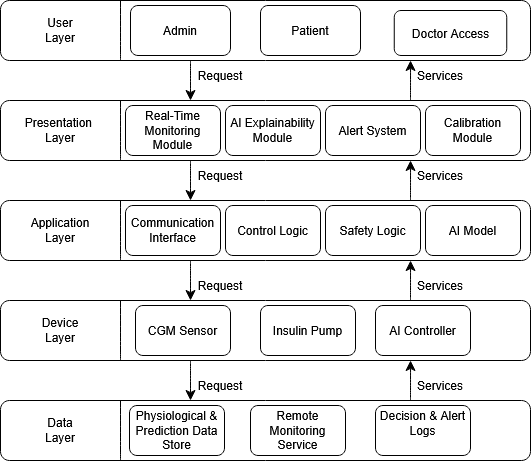

The diagram above was exported from draw.io. Its source (the exported page's mxGraphModel, read from the mxfile embedded in the PNG):
<mxGraphModel dx="873" dy="503" grid="1" gridSize="10" guides="1" tooltips="1" connect="1" arrows="1" fold="1" page="1" pageScale="1" pageWidth="850" pageHeight="1100" math="0" shadow="0">
  <root>
    <mxCell id="0" />
    <mxCell id="1" parent="0" />
    <mxCell id="aO5jxe0gRPP1lefvdOJZ-1" parent="1" style="rounded=1;whiteSpace=wrap;html=1;" value="" vertex="1">
      <mxGeometry height="60" width="530" x="410" y="810" as="geometry" />
    </mxCell>
    <mxCell id="aO5jxe0gRPP1lefvdOJZ-2" parent="1" style="rounded=1;whiteSpace=wrap;html=1;" value="" vertex="1">
      <mxGeometry height="60" width="530" x="410" y="910" as="geometry" />
    </mxCell>
    <mxCell id="aO5jxe0gRPP1lefvdOJZ-3" parent="1" style="rounded=1;whiteSpace=wrap;html=1;" value="" vertex="1">
      <mxGeometry height="60" width="530" x="410" y="1010" as="geometry" />
    </mxCell>
    <mxCell id="aO5jxe0gRPP1lefvdOJZ-4" parent="1" style="rounded=1;whiteSpace=wrap;html=1;" value="" vertex="1">
      <mxGeometry height="60" width="530" x="410" y="1110" as="geometry" />
    </mxCell>
    <mxCell id="aO5jxe0gRPP1lefvdOJZ-5" parent="1" style="rounded=1;whiteSpace=wrap;html=1;" value="" vertex="1">
      <mxGeometry height="60" width="530" x="410" y="1210" as="geometry" />
    </mxCell>
    <mxCell id="aO5jxe0gRPP1lefvdOJZ-6" edge="1" parent="1" style="endArrow=none;html=1;rounded=0;fontSize=12;startSize=8;endSize=8;curved=1;" value="">
      <mxGeometry height="50" relative="1" width="50" as="geometry">
        <mxPoint x="530" y="870" as="sourcePoint" />
        <mxPoint x="530" y="810" as="targetPoint" />
      </mxGeometry>
    </mxCell>
    <mxCell id="aO5jxe0gRPP1lefvdOJZ-7" edge="1" parent="1" style="endArrow=none;html=1;rounded=0;fontSize=12;startSize=8;endSize=8;curved=1;" value="">
      <mxGeometry height="50" relative="1" width="50" as="geometry">
        <mxPoint x="530" y="970" as="sourcePoint" />
        <mxPoint x="530" y="910" as="targetPoint" />
      </mxGeometry>
    </mxCell>
    <mxCell id="aO5jxe0gRPP1lefvdOJZ-8" edge="1" parent="1" style="endArrow=none;html=1;rounded=0;fontSize=12;startSize=8;endSize=8;curved=1;" value="">
      <mxGeometry height="50" relative="1" width="50" as="geometry">
        <mxPoint x="530" y="1070" as="sourcePoint" />
        <mxPoint x="530" y="1010" as="targetPoint" />
      </mxGeometry>
    </mxCell>
    <mxCell id="aO5jxe0gRPP1lefvdOJZ-9" edge="1" parent="1" style="endArrow=none;html=1;rounded=0;fontSize=12;startSize=8;endSize=8;curved=1;" value="">
      <mxGeometry height="50" relative="1" width="50" as="geometry">
        <mxPoint x="530" y="1170" as="sourcePoint" />
        <mxPoint x="530" y="1110" as="targetPoint" />
      </mxGeometry>
    </mxCell>
    <mxCell id="aO5jxe0gRPP1lefvdOJZ-10" edge="1" parent="1" style="endArrow=none;html=1;rounded=0;fontSize=12;startSize=8;endSize=8;curved=1;" value="">
      <mxGeometry height="50" relative="1" width="50" as="geometry">
        <mxPoint x="530" y="1270" as="sourcePoint" />
        <mxPoint x="530" y="1210" as="targetPoint" />
      </mxGeometry>
    </mxCell>
    <mxCell id="aO5jxe0gRPP1lefvdOJZ-11" parent="1" style="text;html=1;whiteSpace=wrap;strokeColor=none;fillColor=none;align=center;verticalAlign=middle;rounded=0;" value="User Layer" vertex="1">
      <mxGeometry height="30" width="60" x="440" y="825" as="geometry" />
    </mxCell>
    <mxCell id="aO5jxe0gRPP1lefvdOJZ-12" parent="1" style="text;html=1;whiteSpace=wrap;strokeColor=none;fillColor=none;align=center;verticalAlign=middle;rounded=0;" value="Application Layer" vertex="1">
      <mxGeometry height="30" width="60" x="440" y="1025" as="geometry" />
    </mxCell>
    <mxCell id="aO5jxe0gRPP1lefvdOJZ-13" parent="1" style="text;html=1;whiteSpace=wrap;strokeColor=none;fillColor=none;align=center;verticalAlign=middle;rounded=0;" value="Presentation&amp;nbsp; Layer" vertex="1">
      <mxGeometry height="30" width="60" x="440" y="925" as="geometry" />
    </mxCell>
    <mxCell id="aO5jxe0gRPP1lefvdOJZ-14" parent="1" style="text;html=1;whiteSpace=wrap;strokeColor=none;fillColor=none;align=center;verticalAlign=middle;rounded=0;" value="Device Layer" vertex="1">
      <mxGeometry height="30" width="60" x="440" y="1125" as="geometry" />
    </mxCell>
    <mxCell id="aO5jxe0gRPP1lefvdOJZ-15" parent="1" style="text;html=1;whiteSpace=wrap;strokeColor=none;fillColor=none;align=center;verticalAlign=middle;rounded=0;" value="Data Layer" vertex="1">
      <mxGeometry height="30" width="60" x="440" y="1225" as="geometry" />
    </mxCell>
    <mxCell id="aO5jxe0gRPP1lefvdOJZ-16" edge="1" parent="1" style="endArrow=classic;html=1;rounded=0;fontSize=12;startSize=8;endSize=8;curved=1;" value="">
      <mxGeometry height="50" relative="1" width="50" as="geometry">
        <mxPoint x="600" y="870" as="sourcePoint" />
        <mxPoint x="600" y="910" as="targetPoint" />
      </mxGeometry>
    </mxCell>
    <mxCell id="aO5jxe0gRPP1lefvdOJZ-17" edge="1" parent="1" style="endArrow=classic;html=1;rounded=0;fontSize=12;startSize=8;endSize=8;curved=1;" value="">
      <mxGeometry height="50" relative="1" width="50" as="geometry">
        <mxPoint x="600" y="970" as="sourcePoint" />
        <mxPoint x="600" y="1010" as="targetPoint" />
      </mxGeometry>
    </mxCell>
    <mxCell id="aO5jxe0gRPP1lefvdOJZ-18" edge="1" parent="1" style="endArrow=classic;html=1;rounded=0;fontSize=12;startSize=8;endSize=8;curved=1;" value="">
      <mxGeometry height="50" relative="1" width="50" as="geometry">
        <mxPoint x="600" y="1070" as="sourcePoint" />
        <mxPoint x="600" y="1110" as="targetPoint" />
      </mxGeometry>
    </mxCell>
    <mxCell id="aO5jxe0gRPP1lefvdOJZ-19" edge="1" parent="1" style="endArrow=classic;html=1;rounded=0;fontSize=12;startSize=8;endSize=8;curved=1;" value="">
      <mxGeometry height="50" relative="1" width="50" as="geometry">
        <mxPoint x="600" y="1170" as="sourcePoint" />
        <mxPoint x="600" y="1210" as="targetPoint" />
      </mxGeometry>
    </mxCell>
    <mxCell id="aO5jxe0gRPP1lefvdOJZ-20" parent="1" style="text;html=1;whiteSpace=wrap;strokeColor=none;fillColor=none;align=center;verticalAlign=middle;rounded=0;" value="Request" vertex="1">
      <mxGeometry height="30" width="60" x="600" y="870" as="geometry" />
    </mxCell>
    <mxCell id="aO5jxe0gRPP1lefvdOJZ-21" parent="1" style="text;html=1;whiteSpace=wrap;strokeColor=none;fillColor=none;align=center;verticalAlign=middle;rounded=0;" value="Request" vertex="1">
      <mxGeometry height="30" width="60" x="600" y="970" as="geometry" />
    </mxCell>
    <mxCell id="aO5jxe0gRPP1lefvdOJZ-22" parent="1" style="text;html=1;whiteSpace=wrap;strokeColor=none;fillColor=none;align=center;verticalAlign=middle;rounded=0;" value="Request" vertex="1">
      <mxGeometry height="30" width="60" x="600" y="1080" as="geometry" />
    </mxCell>
    <mxCell id="aO5jxe0gRPP1lefvdOJZ-23" parent="1" style="text;html=1;whiteSpace=wrap;strokeColor=none;fillColor=none;align=center;verticalAlign=middle;rounded=0;" value="Request" vertex="1">
      <mxGeometry height="30" width="60" x="600" y="1180" as="geometry" />
    </mxCell>
    <mxCell id="aO5jxe0gRPP1lefvdOJZ-24" edge="1" parent="1" style="endArrow=classic;html=1;rounded=0;fontSize=12;startSize=8;endSize=8;curved=1;entryX=0.585;entryY=0.667;entryDx=0;entryDy=0;entryPerimeter=0;" value="">
      <mxGeometry height="50" relative="1" width="50" as="geometry">
        <mxPoint x="820" y="1209.98" as="sourcePoint" />
        <mxPoint x="820.0500000000001" y="1170" as="targetPoint" />
      </mxGeometry>
    </mxCell>
    <mxCell id="aO5jxe0gRPP1lefvdOJZ-25" edge="1" parent="1" style="endArrow=classic;html=1;rounded=0;fontSize=12;startSize=8;endSize=8;curved=1;entryX=0.585;entryY=0.667;entryDx=0;entryDy=0;entryPerimeter=0;" value="">
      <mxGeometry height="50" relative="1" width="50" as="geometry">
        <mxPoint x="820" y="1110" as="sourcePoint" />
        <mxPoint x="820.0500000000001" y="1070.02" as="targetPoint" />
      </mxGeometry>
    </mxCell>
    <mxCell id="aO5jxe0gRPP1lefvdOJZ-26" edge="1" parent="1" style="endArrow=classic;html=1;rounded=0;fontSize=12;startSize=8;endSize=8;curved=1;entryX=0.585;entryY=0.667;entryDx=0;entryDy=0;entryPerimeter=0;" value="">
      <mxGeometry height="50" relative="1" width="50" as="geometry">
        <mxPoint x="820" y="1009.98" as="sourcePoint" />
        <mxPoint x="820.0500000000001" y="970" as="targetPoint" />
      </mxGeometry>
    </mxCell>
    <mxCell id="aO5jxe0gRPP1lefvdOJZ-27" edge="1" parent="1" style="endArrow=classic;html=1;rounded=0;fontSize=12;startSize=8;endSize=8;curved=1;entryX=0.585;entryY=0.667;entryDx=0;entryDy=0;entryPerimeter=0;" value="">
      <mxGeometry height="50" relative="1" width="50" as="geometry">
        <mxPoint x="820" y="909.98" as="sourcePoint" />
        <mxPoint x="820.0500000000001" y="870" as="targetPoint" />
      </mxGeometry>
    </mxCell>
    <mxCell id="aO5jxe0gRPP1lefvdOJZ-28" parent="1" style="text;html=1;whiteSpace=wrap;strokeColor=none;fillColor=none;align=center;verticalAlign=middle;rounded=0;" value="Services" vertex="1">
      <mxGeometry height="30" width="60" x="820" y="870" as="geometry" />
    </mxCell>
    <mxCell id="aO5jxe0gRPP1lefvdOJZ-29" parent="1" style="text;html=1;whiteSpace=wrap;strokeColor=none;fillColor=none;align=center;verticalAlign=middle;rounded=0;" value="Services" vertex="1">
      <mxGeometry height="30" width="60" x="820" y="970" as="geometry" />
    </mxCell>
    <mxCell id="aO5jxe0gRPP1lefvdOJZ-30" parent="1" style="text;html=1;whiteSpace=wrap;strokeColor=none;fillColor=none;align=center;verticalAlign=middle;rounded=0;" value="Services" vertex="1">
      <mxGeometry height="30" width="60" x="820" y="1080" as="geometry" />
    </mxCell>
    <mxCell id="aO5jxe0gRPP1lefvdOJZ-31" parent="1" style="text;html=1;whiteSpace=wrap;strokeColor=none;fillColor=none;align=center;verticalAlign=middle;rounded=0;" value="Services" vertex="1">
      <mxGeometry height="30" width="60" x="820" y="1180" as="geometry" />
    </mxCell>
    <mxCell id="aO5jxe0gRPP1lefvdOJZ-49" parent="1" style="rounded=1;whiteSpace=wrap;html=1;" value="Doctor Access" vertex="1">
      <mxGeometry height="45" width="112.5" x="803.75" y="820" as="geometry" />
    </mxCell>
    <mxCell id="aO5jxe0gRPP1lefvdOJZ-50" parent="1" style="rounded=1;whiteSpace=wrap;html=1;" value="Admin" vertex="1">
      <mxGeometry height="50" width="100" x="540" y="815" as="geometry" />
    </mxCell>
    <mxCell id="aO5jxe0gRPP1lefvdOJZ-51" parent="1" style="rounded=1;whiteSpace=wrap;html=1;" value="Patient" vertex="1">
      <mxGeometry height="50" width="100" x="670" y="815" as="geometry" />
    </mxCell>
    <mxCell id="aO5jxe0gRPP1lefvdOJZ-52" parent="1" style="rounded=1;whiteSpace=wrap;html=1;" value="Alert System" vertex="1">
      <mxGeometry height="50" width="95" x="735" y="915" as="geometry" />
    </mxCell>
    <mxCell id="aO5jxe0gRPP1lefvdOJZ-53" parent="1" style="rounded=1;whiteSpace=wrap;html=1;" value="Calibration Module" vertex="1">
      <mxGeometry height="50" width="95" x="835" y="915" as="geometry" />
    </mxCell>
    <mxCell id="aO5jxe0gRPP1lefvdOJZ-54" parent="1" style="rounded=1;whiteSpace=wrap;html=1;" value="AI Explainability Module" vertex="1">
      <mxGeometry height="50" width="95" x="635" y="915" as="geometry" />
    </mxCell>
    <mxCell id="aO5jxe0gRPP1lefvdOJZ-55" parent="1" style="rounded=1;whiteSpace=wrap;html=1;" value="Real-Time Monitoring Module" vertex="1">
      <mxGeometry height="50" width="95" x="535" y="915" as="geometry" />
    </mxCell>
    <mxCell id="aO5jxe0gRPP1lefvdOJZ-58" parent="1" style="rounded=1;whiteSpace=wrap;html=1;" value="Communication Interface" vertex="1">
      <mxGeometry height="50" width="95" x="535" y="1015" as="geometry" />
    </mxCell>
    <mxCell id="aO5jxe0gRPP1lefvdOJZ-60" parent="1" style="rounded=1;whiteSpace=wrap;html=1;" value="Control Logic" vertex="1">
      <mxGeometry height="50" width="95" x="635" y="1015" as="geometry" />
    </mxCell>
    <mxCell id="aO5jxe0gRPP1lefvdOJZ-61" parent="1" style="rounded=1;whiteSpace=wrap;html=1;" value="AI Model" vertex="1">
      <mxGeometry height="50" width="95" x="835" y="1015" as="geometry" />
    </mxCell>
    <mxCell id="aO5jxe0gRPP1lefvdOJZ-62" parent="1" style="rounded=1;whiteSpace=wrap;html=1;" value="CGM Sensor" vertex="1">
      <mxGeometry height="50" width="95" x="545" y="1115" as="geometry" />
    </mxCell>
    <mxCell id="aO5jxe0gRPP1lefvdOJZ-63" parent="1" style="rounded=1;whiteSpace=wrap;html=1;" value="Insulin Pump" vertex="1">
      <mxGeometry height="50" width="95" x="670" y="1115" as="geometry" />
    </mxCell>
    <mxCell id="aO5jxe0gRPP1lefvdOJZ-64" parent="1" style="rounded=1;whiteSpace=wrap;html=1;" value="AI Controller" vertex="1">
      <mxGeometry height="50" width="95" x="785" y="1115" as="geometry" />
    </mxCell>
    <mxCell id="aO5jxe0gRPP1lefvdOJZ-65" parent="1" style="rounded=1;whiteSpace=wrap;html=1;" value="&lt;div&gt;Physiological &amp;amp; Prediction Data Store&lt;/div&gt;" vertex="1">
      <mxGeometry height="50" width="95" x="539" y="1215.01" as="geometry" />
    </mxCell>
    <mxCell id="aO5jxe0gRPP1lefvdOJZ-66" parent="1" style="rounded=1;whiteSpace=wrap;html=1;" value="Remote Monitoring Service" vertex="1">
      <mxGeometry height="50" width="95" x="660" y="1215" as="geometry" />
    </mxCell>
    <mxCell id="aO5jxe0gRPP1lefvdOJZ-67" parent="1" style="rounded=1;whiteSpace=wrap;html=1;" value="Decision &amp;amp; Alert Logs&lt;div&gt;&lt;br&gt;&lt;/div&gt;" vertex="1">
      <mxGeometry height="50" width="95" x="785" y="1215.01" as="geometry" />
    </mxCell>
    <mxCell id="aO5jxe0gRPP1lefvdOJZ-68" parent="1" style="rounded=1;whiteSpace=wrap;html=1;" value="Safety Logic" vertex="1">
      <mxGeometry height="50" width="95" x="735" y="1015" as="geometry" />
    </mxCell>
  </root>
</mxGraphModel>